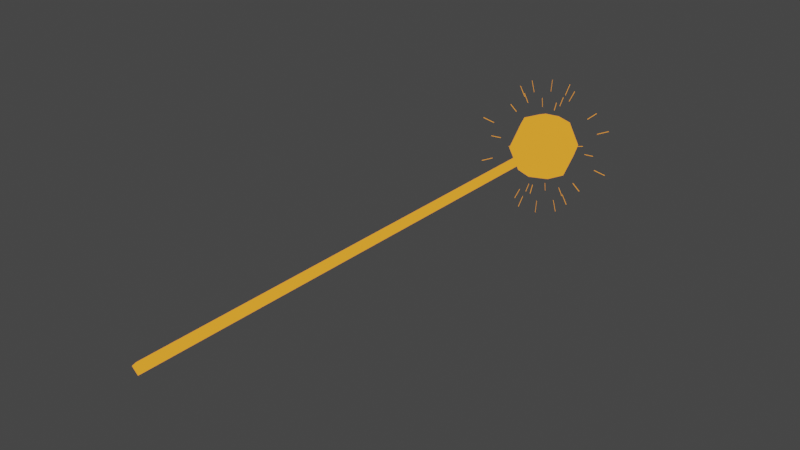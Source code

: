 # Source: light_directional.blend  (saved by Blender 3.0.42; exported with 4.5.12 LTS)
import bpy
from mathutils import Matrix  # noqa: F401  (used for matrix-valued properties, if any)

bpy.ops.wm.read_factory_settings(use_empty=True)
scene = bpy.context.scene
scene.name = 'Scene'

# ---- collections
col_collection = bpy.data.collections.new('Collection'); scene.collection.children.link(col_collection)

# ---- materials (node trees are filled in below, after node groups)
mat_material_001 = bpy.data.materials.new('Material.001')
mat_material_001.use_transparent_shadow = False

# ---- material node trees
mat_material_001.use_nodes = True; mat_material_001.node_tree.nodes.clear()
_N = mat_material_001.node_tree.nodes; _L = mat_material_001.node_tree.links
n0 = _N.new('ShaderNodeOutputMaterial'); n0.name = 'Material Output'; n0.location = (300, 300)
n1 = _N.new('ShaderNodeBackground'); n1.name = 'Background'; n1.location = (10, 300)
n1.inputs[0].default_value = (0.9734, 0.3325, 0.02624, 1.0)
_L.new(n1.outputs[0], n0.inputs[0])
n0.is_active_output = True

# ---- world
world_world = bpy.data.worlds.new('World'); scene.world = world_world
world_world.use_nodes = True; world_world.node_tree.nodes.clear()
_N = world_world.node_tree.nodes; _L = world_world.node_tree.links
n0 = _N.new('ShaderNodeOutputWorld'); n0.name = 'World Output'; n0.location = (300, 300)
n1 = _N.new('ShaderNodeBackground'); n1.name = 'Background'; n1.location = (10, 300)
n1.inputs[0].default_value = (0.05088, 0.05088, 0.05088, 1.0)
_L.new(n1.outputs[0], n0.inputs[0])
n0.is_active_output = True
world_world.color = (0.05088, 0.05088, 0.05088)
world_world.use_sun_shadow = False
world_world.sun_shadow_jitter_overblur = 0.0

# ---- meshes
me_sphere = bpy.data.meshes.new('Sphere')
me_sphere.from_pydata([(0.0, 0.7071, 0.7071), (0.0, 1.0, -4.371e-08), (0.0, 0.7071, -0.7071), (0.5, 0.5, 0.7071), (0.7071, 0.7071, -4.371e-08), (0.5, 0.5, -0.7071), (0.7071, -8.521e-08, 0.7071), (1.0, -5.541e-08, -4.371e-08), (0.7071, -8.521e-08, -0.7071), (0.5, -0.5, 0.7071), (0.7071, -0.7071, -4.371e-08), (0.5, -0.5, -0.7071), (0.0, -8.742e-08, -1.0), (3.201e-08, -0.7071, 0.7071), (2.213e-09, -1.0, -4.371e-08), (3.201e-08, -0.7071, -0.7071), (-6.182e-08, -1.492e-07, 1.0), (-0.5, -0.5, 0.7071), (-0.7071, -0.7071, -4.371e-08), (-0.5, -0.5, -0.7071), (-0.7071, -8.521e-08, 0.7071), (-1.0, -5.541e-08, -4.371e-08), (-0.7071, -8.521e-08, -0.7071), (-0.5, 0.5, 0.7071), (-0.7071, 0.7071, -4.371e-08), (-0.5, 0.5, -0.7071)], [], [(2, 1, 4, 5), (0, 16, 3), (12, 2, 5), (1, 0, 3, 4), (5, 4, 7, 8), (3, 16, 6), (12, 5, 8), (4, 3, 6, 7), (8, 7, 10, 11), (6, 16, 9), (12, 8, 11), (7, 6, 9, 10), (11, 10, 14, 15), (9, 16, 13), (12, 11, 15), (10, 9, 13, 14), (15, 14, 18, 19), (13, 16, 17), (12, 15, 19), (14, 13, 17, 18), (19, 18, 21, 22), (17, 16, 20), (12, 19, 22), (18, 17, 20, 21), (21, 20, 23, 24), (22, 21, 24, 25), (20, 16, 23), (12, 22, 25), (12, 25, 2), (24, 23, 0, 1), (25, 24, 1, 2), (23, 16, 0)])
me_sphere.polygons.foreach_set('use_smooth', [True] * 32)
_uv = me_sphere.uv_layers.new(name='UVMap')
_uv.uv.foreach_set('vector', [0.75, 0.25, 0.75, 0.5, 0.625, 0.5, 0.625, 0.25, 0.75, 0.75, 0.6875, 1.0, 0.625, 0.75, 0.6875, 0.0, 0.75, 0.25, 0.625, 0.25, 0.75, 0.5, 0.75, 0.75, 0.625, 0.75, 0.625, 0.5, 0.625, 0.25, 0.625, 0.5, 0.5, 0.5, 0.5, 0.25, 0.625, 0.75, 0.5625, 1.0, 0.5, 0.75, 0.5625, 0.0, 0.625, 0.25, 0.5, 0.25, 0.625, 0.5, 0.625, 0.75, 0.5, 0.75, 0.5, 0.5, 0.5, 0.25, 0.5, 0.5, 0.375, 0.5, 0.375, 0.25, 0.5, 0.75, 0.4375, 1.0, 0.375, 0.75, 0.4375, 0.0, 0.5, 0.25, 0.375, 0.25, 0.5, 0.5, 0.5, 0.75, 0.375, 0.75, 0.375, 0.5, 0.375, 0.25, 0.375, 0.5, 0.25, 0.5, 0.25, 0.25, 0.375, 0.75, 0.3125, 1.0, 0.25, 0.75, 0.3125, 0.0, 0.375, 0.25, 0.25, 0.25, 0.375, 0.5, 0.375, 0.75, 0.25, 0.75, 0.25, 0.5, 0.25, 0.25, 0.25, 0.5, 0.125, 0.5, 0.125, 0.25, 0.25, 0.75, 0.1875, 1.0, 0.125, 0.75, 0.1875, 0.0, 0.25, 0.25, 0.125, 0.25, 0.25, 0.5, 0.25, 0.75, 0.125, 0.75, 0.125, 0.5, 0.125, 0.25, 0.125, 0.5, 0.0, 0.5, 0.0, 0.25, 0.125, 0.75, 0.0625, 1.0, 0.0, 0.75, 0.0625, 0.0, 0.125, 0.25, 0.0, 0.25, 0.125, 0.5, 0.125, 0.75, 0.0, 0.75, 0.0, 0.5, 1.0, 0.5, 1.0, 0.75, 0.875, 0.75, 0.875, 0.5, 1.0, 0.25, 1.0, 0.5, 0.875, 0.5, 0.875, 0.25, 1.0, 0.75, 0.9375, 1.0, 0.875, 0.75, 0.9375, 0.0, 1.0, 0.25, 0.875, 0.25, 0.8125, 0.0, 0.875, 0.25, 0.75, 0.25, 0.875, 0.5, 0.875, 0.75, 0.75, 0.75, 0.75, 0.5, 0.875, 0.25, 0.875, 0.5, 0.75, 0.5, 0.75, 0.25, 0.875, 0.75, 0.8125, 1.0, 0.75, 0.75])
me_sphere.materials.append(mat_material_001)
me_sphere.use_remesh_fix_poles = True
me_sphere.use_remesh_preserve_attributes = False
me_sphere.update()
me_sphere_001 = bpy.data.meshes.new('Sphere.001')
me_sphere_001.from_pydata([(0.2901, -0.7133, -1.742), (0.6804, -1.661, 0.6684), (0.6804, -1.656, 0.6814), (-1.652, -0.6896, -0.6814), (-1.656, -0.6934, -0.6684), (-0.7095, -0.2993, 1.742), (-1.656, 0.6804, -0.6814), (-1.661, 0.6804, -0.6684), (-0.7133, 0.2901, 1.742), (-0.6896, 1.652, -0.6814), (-0.6934, 1.656, -0.6684), (-0.2993, 0.7095, 1.742), (0.2901, -0.7003, 1.748), (0.6804, 1.656, -0.6814), (0.6804, 1.661, -0.6684), (0.2901, 0.7133, 1.742), (0.2901, -0.7003, -1.748), (1.652, 0.6896, -0.6814), (1.656, 0.6934, -0.6684), (0.7095, 0.2993, 1.742), (0.7133, -0.2901, -1.742), (1.661, -0.6804, 0.6684), (0.7133, -0.2901, 1.742), (0.2993, -0.7095, -1.742), (0.6934, -1.656, 0.6684), (0.6896, -1.652, 0.6814), (-0.6804, -1.656, -0.6814), (-0.2901, -0.7133, -1.742), (0.6804, -1.656, -0.6814), (-0.6804, -1.661, -0.6684), (-0.6804, -1.661, 0.6684), (0.6804, -1.661, -0.6684), (-0.6804, -1.656, 0.6814), (-0.2901, -0.7133, 1.742), (0.2901, -0.7133, 1.742), (-0.6896, -1.652, -0.6814), (-0.2993, -0.7095, -1.742), (-0.7095, -0.2993, -1.742), (-0.6934, -1.656, -0.6684), (-0.6934, -1.656, 0.6684), (-1.656, -0.6934, 0.6684), (-0.6896, -1.652, 0.6814), (-1.652, -0.6896, 0.6814), (-0.2993, -0.7095, 1.742), (-1.656, -0.6804, -0.6814), (-0.7133, -0.2901, -1.742), (-0.7133, 0.2901, -1.742), (-1.661, -0.6804, -0.6684), (-1.661, -0.6804, 0.6684), (-1.661, 0.6804, 0.6684), (-1.656, -0.6804, 0.6814), (-1.656, 0.6804, 0.6814), (-0.7133, -0.2901, 1.742), (-1.652, 0.6896, -0.6814), (-0.7095, 0.2993, -1.742), (-0.2993, 0.7095, -1.742), (-1.656, 0.6934, -0.6684), (-1.656, 0.6934, 0.6684), (-0.6934, 1.656, 0.6684), (-1.652, 0.6896, 0.6814), (-0.7095, 0.2993, 1.742), (-0.6896, 1.652, 0.6814), (-0.7003, 0.2901, 1.748), (-0.2901, -0.7003, 1.748), (-0.7003, -0.2901, 1.748), (-0.2901, 0.7003, 1.748), (0.2901, 0.7003, 1.748), (0.7003, 0.2901, 1.748), (0.7003, -0.2901, 1.748), (-0.6804, 1.656, -0.6814), (-0.2901, 0.7133, -1.742), (0.2901, 0.7133, -1.742), (-0.6804, 1.661, -0.6684), (-0.6804, 1.661, 0.6684), (0.6804, 1.661, 0.6684), (-0.6804, 1.656, 0.6814), (0.6804, 1.656, 0.6814), (-0.2901, 0.7133, 1.742), (0.2901, 0.7003, -1.748), (-0.2901, -0.7003, -1.748), (-0.7003, -0.2901, -1.748), (-0.7003, 0.2901, -1.748), (-0.2901, 0.7003, -1.748), (0.7003, 0.2901, -1.748), (0.7003, -0.2901, -1.748), (0.2993, 0.7095, -1.742), (0.6896, 1.652, -0.6814), (0.7095, 0.2993, -1.742), (0.6934, 1.656, -0.6684), (0.6934, 1.656, 0.6684), (1.656, 0.6934, 0.6684), (0.6896, 1.652, 0.6814), (1.652, 0.6896, 0.6814), (0.2993, 0.7095, 1.742), (1.656, 0.6804, -0.6814), (0.7133, 0.2901, -1.742), (1.656, -0.6804, -0.6814), (1.661, 0.6804, -0.6684), (1.661, 0.6804, 0.6684), (1.661, -0.6804, -0.6684), (1.656, 0.6804, 0.6814), (1.656, -0.6804, 0.6814), (0.7133, 0.2901, 1.742), (1.652, -0.6896, -0.6814), (0.7095, -0.2993, -1.742), (0.6896, -1.652, -0.6814), (1.656, -0.6934, -0.6684), (1.656, -0.6934, 0.6684), (0.6934, -1.656, -0.6684), (1.652, -0.6896, 0.6814), (0.7095, -0.2993, 1.742), (0.2993, -0.7095, 1.742), (-0.5612, -1.368, -0.5622), (-0.5612, -1.373, -0.5492), (-0.5612, -1.373, 0.5492), (-0.5612, -1.368, 0.5622), (-0.5704, -1.364, -0.5622), (-0.5742, -1.368, -0.5492), (-0.5742, -1.368, 0.5492), (-0.5704, -1.364, 0.5622), (-0.247, -0.5834, -1.438), (-0.2379, -0.5872, -1.438), (-1.368, -0.5612, -0.5622), (-1.373, -0.5612, -0.5492), (-1.373, -0.5612, 0.5492), (-1.368, -0.5612, 0.5622), (-1.364, -0.5704, 0.5622), (-1.368, -0.5742, 0.5492), (-0.5872, -0.2379, -1.438), (-0.5834, -0.247, -1.438), (-1.364, 0.5704, -0.5622), (-1.368, 0.5742, -0.5492), (-1.368, 0.5742, 0.5492), (-1.364, 0.5704, 0.5622), (-0.5834, 0.247, 1.438), (-0.5742, 0.2379, 1.443), (-1.368, 0.5612, 0.5622), (-1.373, 0.5612, 0.5492), (-0.5834, 0.247, -1.438), (-0.5872, 0.2379, -1.438), (-0.5612, 1.368, -0.5622), (-0.5612, 1.373, -0.5492), (-0.5612, 1.373, 0.5492), (-0.5612, 1.368, 0.5622), (-0.5704, 1.364, 0.5622), (-0.5742, 1.368, 0.5492), (-0.2379, 0.5872, -1.438), (-0.247, 0.5834, -1.438), (0.2379, 0.5742, -1.443), (0.247, 0.5834, -1.438), (0.5704, 1.364, -0.5622), (0.5742, 1.368, -0.5492), (0.5742, 1.368, 0.5492), (0.5704, 1.364, 0.5622), (0.5612, 1.368, 0.5622), (0.5612, 1.373, 0.5492), (0.2379, 0.5872, -1.438), (1.368, 0.5612, -0.5622), (1.373, 0.5612, -0.5492), (1.373, 0.5612, 0.5492), (1.368, 0.5612, 0.5622), (1.364, 0.5704, 0.5622), (1.368, 0.5742, 0.5492), (0.5872, 0.2379, -1.438), (0.5834, 0.247, -1.438), (1.364, -0.5704, -0.5622), (1.368, -0.5742, -0.5492), (1.368, -0.5742, 0.5492), (1.364, -0.5704, 0.5622), (1.373, -0.5612, -0.5492), (1.368, -0.5612, -0.5622), (1.368, -0.5612, 0.5622), (-0.2379, -0.5742, -1.443), (-0.2379, -0.5872, 1.438), (-0.2379, -0.5742, 1.443), (-0.247, -0.5834, 1.438), (-0.5742, -0.2379, -1.443), (-0.5872, -0.2379, 1.438), (-0.5742, -0.2379, 1.443), (-0.5742, 0.2379, -1.443), (-0.2379, 0.5742, -1.443), (-0.2379, 0.5872, 1.438), (-0.2379, 0.5742, 1.443), (0.247, 0.5834, 1.438), (0.2379, 0.5742, 1.443), (0.5742, 0.2379, -1.443), (0.5872, 0.2379, 1.438), (0.5742, 0.2379, 1.443), (0.5742, -0.2379, -1.443), (0.5834, -0.247, -1.438), (0.5834, -0.247, 1.438), (0.5742, -0.2379, 1.443), (0.247, -0.5834, 1.438), (0.2379, -0.5872, 1.438), (0.5612, -1.373, -0.5492), (0.5742, -1.368, -0.5492), (0.5704, -1.364, -0.5622), (0.5612, -1.368, -0.5622), (0.2379, -0.5742, -1.443), (0.2379, -0.5872, -1.438), (0.247, -0.5834, -1.438), (0.5612, -1.373, 0.5492), (0.5612, -1.368, 0.5622), (0.5742, -1.368, 0.5492), (0.2379, -0.5742, 1.443), (0.5704, -1.364, 0.5622), (-1.364, -0.5704, -0.5622), (-1.368, -0.5742, -0.5492), (-0.5834, -0.247, 1.438), (-1.368, 0.5612, -0.5622), (-1.373, 0.5612, -0.5492), (-0.5872, 0.2379, 1.438), (-0.5704, 1.364, -0.5622), (-0.5742, 1.368, -0.5492), (-0.247, 0.5834, 1.438), (0.2379, 0.5872, 1.438), (0.5834, 0.247, 1.438), (0.5872, -0.2379, 1.438), (0.5612, 1.368, -0.5622), (0.5612, 1.373, -0.5492), (0.5872, -0.2379, -1.438), (1.364, 0.5704, -0.5622), (1.368, 0.5742, -0.5492), (1.373, -0.5612, 0.5492)], [], [(32, 41, 39, 30), (27, 36, 79), (63, 43, 33), (29, 38, 35, 26), (42, 50, 48, 40), (37, 45, 80), (64, 52, 5), (4, 47, 44, 3), (51, 59, 57, 49), (46, 54, 81), (62, 60, 8), (7, 56, 53, 6), (61, 75, 73, 58), (55, 70, 82), (65, 77, 11), (10, 72, 69, 9), (76, 91, 89, 74), (71, 85, 78), (66, 93, 15), (14, 88, 86, 13), (92, 100, 98, 90), (87, 95, 83), (67, 102, 19), (18, 97, 94, 17), (99, 106, 103, 96), (101, 109, 107, 21), (20, 104, 84), (68, 110, 22), (12, 34, 111), (108, 31, 28, 105), (25, 2, 1, 24), (23, 0, 16), (115, 114, 118, 119), (121, 172, 120), (174, 173, 175), (113, 112, 116, 117), (126, 127, 124, 125), (129, 176, 128), (178, 208, 177), (207, 206, 122, 123), (136, 137, 132, 133), (139, 179, 138), (135, 211, 134), (210, 209, 130, 131), (144, 145, 142, 143), (147, 180, 146), (182, 214, 181), (213, 212, 140, 141), (154, 155, 152, 153), (156, 148, 149), (184, 215, 183), (219, 218, 150, 151), (161, 162, 159, 160), (164, 185, 163), (187, 216, 186), (222, 221, 157, 158), (169, 170, 165, 166), (171, 223, 167, 168), (220, 188, 189), (191, 217, 190), (204, 192, 193), (195, 196, 197, 194), (205, 203, 201, 202), (200, 198, 199), (68, 22, 217, 191), (109, 101, 171, 168), (12, 111, 192, 204), (27, 79, 172, 121), (14, 13, 218, 219), (63, 33, 173, 174), (13, 86, 150, 218), (79, 36, 120, 172), (71, 78, 148, 156), (43, 63, 174, 175), (76, 74, 155, 154), (80, 45, 128, 176), (88, 14, 219, 151), (52, 64, 178, 177), (15, 93, 183, 215), (81, 54, 138, 179), (87, 83, 185, 164), (82, 70, 146, 180), (20, 84, 188, 220), (77, 65, 182, 181), (23, 16, 198, 200), (93, 66, 184, 183), (18, 17, 221, 222), (83, 95, 163, 185), (17, 94, 157, 221), (102, 67, 187, 186), (92, 90, 162, 161), (84, 104, 189, 188), (29, 26, 112, 113), (97, 18, 222, 158), (110, 68, 191, 190), (32, 30, 114, 115), (19, 102, 186, 216), (111, 34, 193, 192), (35, 38, 117, 116), (99, 96, 170, 169), (31, 108, 195, 194), (39, 41, 119, 118), (104, 20, 220, 189), (105, 28, 197, 196), (41, 32, 115, 119), (101, 21, 223, 171), (28, 31, 194, 197), (30, 39, 118, 114), (21, 107, 167, 223), (26, 35, 116, 112), (36, 27, 121, 120), (22, 110, 190, 217), (16, 0, 199, 198), (44, 47, 123, 122), (108, 105, 196, 195), (0, 23, 200, 199), (48, 50, 125, 124), (25, 24, 203, 205), (1, 2, 202, 201), (50, 42, 126, 125), (38, 29, 113, 117), (40, 48, 124, 127), (24, 1, 201, 203), (45, 37, 129, 128), (33, 43, 175, 173), (53, 56, 131, 130), (34, 12, 204, 193), (57, 59, 133, 132), (2, 25, 205, 202), (60, 62, 135, 134), (4, 3, 206, 207), (59, 51, 136, 133), (3, 44, 122, 206), (49, 57, 132, 137), (37, 80, 176, 129), (54, 46, 139, 138), (42, 40, 127, 126), (69, 72, 141, 140), (47, 4, 207, 123), (73, 75, 143, 142), (5, 52, 177, 208), (75, 61, 144, 143), (64, 5, 208, 178), (58, 73, 142, 145), (7, 6, 209, 210), (70, 55, 147, 146), (6, 53, 130, 209), (78, 85, 149, 148), (46, 81, 179, 139), (86, 88, 151, 150), (51, 49, 137, 136), (89, 91, 153, 152), (56, 7, 210, 131), (91, 76, 154, 153), (8, 60, 134, 211), (74, 89, 152, 155), (62, 8, 211, 135), (85, 71, 156, 149), (10, 9, 212, 213), (94, 97, 158, 157), (9, 69, 140, 212), (98, 100, 160, 159), (55, 82, 180, 147), (100, 92, 161, 160), (61, 58, 145, 144), (90, 98, 159, 162), (72, 10, 213, 141), (95, 87, 164, 163), (65, 11, 214, 182), (103, 106, 166, 165), (11, 77, 181, 214), (107, 109, 168, 167), (66, 15, 215, 184), (106, 99, 169, 166), (67, 19, 216, 187), (96, 103, 165, 170)])
_uv = me_sphere_001.uv_layers.new(name='UVMap')
_uv.uv.foreach_set('vector', [0.75, 0.25, 0.625, 0.25, 0.625, 0.5, 0.75, 0.5, 0.75, 0.75, 0.625, 0.75, 0.6875, 1.0, 0.6875, 0.0, 0.625, 0.25, 0.75, 0.25, 0.75, 0.5, 0.625, 0.5, 0.625, 0.75, 0.75, 0.75, 0.625, 0.25, 0.5, 0.25, 0.5, 0.5, 0.625, 0.5, 0.625, 0.75, 0.5, 0.75, 0.5625, 1.0, 0.5625, 0.0, 0.5, 0.25, 0.625, 0.25, 0.625, 0.5, 0.5, 0.5, 0.5, 0.75, 0.625, 0.75, 0.5, 0.25, 0.375, 0.25, 0.375, 0.5, 0.5, 0.5, 0.5, 0.75, 0.375, 0.75, 0.4375, 1.0, 0.4375, 0.0, 0.375, 0.25, 0.5, 0.25, 0.5, 0.5, 0.375, 0.5, 0.375, 0.75, 0.5, 0.75, 0.375, 0.25, 0.25, 0.25, 0.25, 0.5, 0.375, 0.5, 0.375, 0.75, 0.25, 0.75, 0.3125, 1.0, 0.3125, 0.0, 0.25, 0.25, 0.375, 0.25, 0.375, 0.5, 0.25, 0.5, 0.25, 0.75, 0.375, 0.75, 0.25, 0.25, 0.125, 0.25, 0.125, 0.5, 0.25, 0.5, 0.25, 0.75, 0.125, 0.75, 0.1875, 1.0, 0.1875, 0.0, 0.125, 0.25, 0.25, 0.25, 0.25, 0.5, 0.125, 0.5, 0.125, 0.75, 0.25, 0.75, 0.125, 0.25, 0.0, 0.25, 0.0, 0.5, 0.125, 0.5, 0.125, 0.75, 0.0, 0.75, 0.0625, 1.0, 0.0625, 0.0, 0.0, 0.25, 0.125, 0.25, 0.125, 0.5, 0.0, 0.5, 0.0, 0.75, 0.125, 0.75, 1.0, 0.5, 0.875, 0.5, 0.875, 0.75, 1.0, 0.75, 1.0, 0.25, 0.875, 0.25, 0.875, 0.5, 1.0, 0.5, 1.0, 0.75, 0.875, 0.75, 0.9375, 1.0, 0.9375, 0.0, 0.875, 0.25, 1.0, 0.25, 0.8125, 0.0, 0.75, 0.25, 0.875, 0.25, 0.875, 0.5, 0.75, 0.5, 0.75, 0.75, 0.875, 0.75, 0.875, 0.25, 0.75, 0.25, 0.75, 0.5, 0.875, 0.5, 0.875, 0.75, 0.75, 0.75, 0.8125, 1.0, 0.75, 0.25, 0.75, 0.5, 0.625, 0.5, 0.625, 0.25, 0.75, 0.75, 0.6875, 1.0, 0.625, 0.75, 0.6875, 0.0, 0.75, 0.25, 0.625, 0.25, 0.75, 0.5, 0.75, 0.75, 0.625, 0.75, 0.625, 0.5, 0.625, 0.25, 0.625, 0.5, 0.5, 0.5, 0.5, 0.25, 0.625, 0.75, 0.5625, 1.0, 0.5, 0.75, 0.5625, 0.0, 0.625, 0.25, 0.5, 0.25, 0.625, 0.5, 0.625, 0.75, 0.5, 0.75, 0.5, 0.5, 0.5, 0.25, 0.5, 0.5, 0.375, 0.5, 0.375, 0.25, 0.5, 0.75, 0.4375, 1.0, 0.375, 0.75, 0.4375, 0.0, 0.5, 0.25, 0.375, 0.25, 0.5, 0.5, 0.5, 0.75, 0.375, 0.75, 0.375, 0.5, 0.375, 0.25, 0.375, 0.5, 0.25, 0.5, 0.25, 0.25, 0.375, 0.75, 0.3125, 1.0, 0.25, 0.75, 0.3125, 0.0, 0.375, 0.25, 0.25, 0.25, 0.375, 0.5, 0.375, 0.75, 0.25, 0.75, 0.25, 0.5, 0.25, 0.25, 0.25, 0.5, 0.125, 0.5, 0.125, 0.25, 0.25, 0.75, 0.1875, 1.0, 0.125, 0.75, 0.1875, 0.0, 0.25, 0.25, 0.125, 0.25, 0.25, 0.5, 0.25, 0.75, 0.125, 0.75, 0.125, 0.5, 0.125, 0.25, 0.125, 0.5, 0.0, 0.5, 0.0, 0.25, 0.125, 0.75, 0.0625, 1.0, 0.0, 0.75, 0.0625, 0.0, 0.125, 0.25, 0.0, 0.25, 0.125, 0.5, 0.125, 0.75, 0.0, 0.75, 0.0, 0.5, 1.0, 0.5, 1.0, 0.75, 0.875, 0.75, 0.875, 0.5, 1.0, 0.25, 1.0, 0.5, 0.875, 0.5, 0.875, 0.25, 1.0, 0.75, 0.9375, 1.0, 0.875, 0.75, 0.9375, 0.0, 1.0, 0.25, 0.875, 0.25, 0.8125, 0.0, 0.875, 0.25, 0.75, 0.25, 0.875, 0.5, 0.875, 0.75, 0.75, 0.75, 0.75, 0.5, 0.875, 0.25, 0.875, 0.5, 0.75, 0.5, 0.75, 0.25, 0.875, 0.75, 0.8125, 1.0, 0.75, 0.75, 0.9375, 0.0, 1.0, 0.25, 1.0, 0.25, 0.9375, 0.0, 0.875, 0.25, 1.0, 0.25, 1.0, 0.25, 0.875, 0.25, 0.8125, 0.0, 0.875, 0.25, 0.875, 0.25, 0.8125, 0.0, 0.75, 0.75, 0.6875, 1.0, 0.6875, 1.0, 0.75, 0.75, 0.25, 0.5, 0.25, 0.75, 0.25, 0.75, 0.25, 0.5, 0.6875, 0.0, 0.75, 0.25, 0.75, 0.25, 0.6875, 0.0, 0.25, 0.75, 0.125, 0.75, 0.125, 0.75, 0.25, 0.75, 0.6875, 1.0, 0.625, 0.75, 0.625, 0.75, 0.6875, 1.0, 0.25, 0.75, 0.1875, 1.0, 0.1875, 1.0, 0.25, 0.75, 0.625, 0.25, 0.6875, 0.0, 0.6875, 0.0, 0.625, 0.25, 0.25, 0.25, 0.25, 0.5, 0.25, 0.5, 0.25, 0.25, 0.5625, 1.0, 0.5, 0.75, 0.5, 0.75, 0.5625, 1.0, 0.125, 0.5, 0.25, 0.5, 0.25, 0.5, 0.125, 0.5, 0.5, 0.25, 0.5625, 0.0, 0.5625, 0.0, 0.5, 0.25, 0.25, 0.25, 0.125, 0.25, 0.125, 0.25, 0.25, 0.25, 0.4375, 1.0, 0.375, 0.75, 0.375, 0.75, 0.4375, 1.0, 0.125, 0.75, 0.0625, 1.0, 0.0625, 1.0, 0.125, 0.75, 0.3125, 1.0, 0.25, 0.75, 0.25, 0.75, 0.3125, 1.0, 1.0, 0.75, 0.9375, 1.0, 0.9375, 1.0, 1.0, 0.75, 0.25, 0.25, 0.3125, 0.0, 0.3125, 0.0, 0.25, 0.25, 0.875, 0.75, 0.8125, 1.0, 0.8125, 1.0, 0.875, 0.75, 0.125, 0.25, 0.1875, 0.0, 0.1875, 0.0, 0.125, 0.25, 0.125, 0.5, 0.125, 0.75, 0.125, 0.75, 0.125, 0.5, 0.0625, 1.0, 0.0, 0.75, 0.0, 0.75, 0.0625, 1.0, 0.125, 0.75, 0.0, 0.75, 0.0, 0.75, 0.125, 0.75, 0.0, 0.25, 0.0625, 0.0, 0.0625, 0.0, 0.0, 0.25, 0.125, 0.25, 0.125, 0.5, 0.125, 0.5, 0.125, 0.25, 0.9375, 1.0, 0.875, 0.75, 0.875, 0.75, 0.9375, 1.0, 0.75, 0.5, 0.75, 0.75, 0.75, 0.75, 0.75, 0.5, 0.0, 0.5, 0.125, 0.5, 0.125, 0.5, 0.0, 0.5, 0.875, 0.25, 0.9375, 0.0, 0.9375, 0.0, 0.875, 0.25, 0.75, 0.25, 0.75, 0.5, 0.75, 0.5, 0.75, 0.25, 0.125, 0.25, 0.0, 0.25, 0.0, 0.25, 0.125, 0.25, 0.875, 0.25, 0.75, 0.25, 0.75, 0.25, 0.875, 0.25, 0.625, 0.75, 0.625, 0.5, 0.625, 0.5, 0.625, 0.75, 1.0, 0.5, 1.0, 0.75, 1.0, 0.75, 1.0, 0.5, 0.75, 0.5, 0.875, 0.5, 0.875, 0.5, 0.75, 0.5, 0.625, 0.5, 0.625, 0.25, 0.625, 0.25, 0.625, 0.5, 0.875, 0.75, 1.0, 0.75, 1.0, 0.75, 0.875, 0.75, 0.875, 0.75, 0.75, 0.75, 0.75, 0.75, 0.875, 0.75, 0.625, 0.25, 0.75, 0.25, 0.75, 0.25, 0.625, 0.25, 1.0, 0.25, 1.0, 0.5, 1.0, 0.5, 1.0, 0.25, 0.75, 0.75, 0.75, 0.5, 0.75, 0.5, 0.75, 0.75, 0.75, 0.5, 0.625, 0.5, 0.625, 0.5, 0.75, 0.5, 1.0, 0.5, 0.875, 0.5, 0.875, 0.5, 1.0, 0.5, 0.75, 0.75, 0.625, 0.75, 0.625, 0.75, 0.75, 0.75, 0.625, 0.75, 0.75, 0.75, 0.75, 0.75, 0.625, 0.75, 1.0, 0.25, 0.875, 0.25, 0.875, 0.25, 1.0, 0.25, 0.8125, 1.0, 0.75, 0.75, 0.75, 0.75, 0.8125, 1.0, 0.5, 0.75, 0.5, 0.5, 0.5, 0.5, 0.5, 0.75, 0.875, 0.5, 0.875, 0.75, 0.875, 0.75, 0.875, 0.5, 0.75, 0.75, 0.875, 0.75, 0.875, 0.75, 0.75, 0.75, 0.5, 0.5, 0.5, 0.25, 0.5, 0.25, 0.5, 0.5, 0.875, 0.25, 0.875, 0.5, 0.875, 0.5, 0.875, 0.25, 0.75, 0.5, 0.75, 0.25, 0.75, 0.25, 0.75, 0.5, 0.5, 0.25, 0.625, 0.25, 0.625, 0.25, 0.5, 0.25, 0.625, 0.5, 0.75, 0.5, 0.75, 0.5, 0.625, 0.5, 0.625, 0.5, 0.5, 0.5, 0.5, 0.5, 0.625, 0.5, 0.875, 0.5, 0.75, 0.5, 0.75, 0.5, 0.875, 0.5, 0.5, 0.75, 0.625, 0.75, 0.625, 0.75, 0.5, 0.75, 0.75, 0.25, 0.625, 0.25, 0.625, 0.25, 0.75, 0.25, 0.375, 0.75, 0.375, 0.5, 0.375, 0.5, 0.375, 0.75, 0.75, 0.25, 0.8125, 0.0, 0.8125, 0.0, 0.75, 0.25, 0.375, 0.5, 0.375, 0.25, 0.375, 0.25, 0.375, 0.5, 0.75, 0.25, 0.875, 0.25, 0.875, 0.25, 0.75, 0.25, 0.375, 0.25, 0.4375, 0.0, 0.4375, 0.0, 0.375, 0.25, 0.625, 0.5, 0.625, 0.75, 0.625, 0.75, 0.625, 0.5, 0.375, 0.25, 0.5, 0.25, 0.5, 0.25, 0.375, 0.25, 0.625, 0.75, 0.5, 0.75, 0.5, 0.75, 0.625, 0.75, 0.5, 0.5, 0.375, 0.5, 0.375, 0.5, 0.5, 0.5, 0.625, 0.75, 0.5625, 1.0, 0.5625, 1.0, 0.625, 0.75, 0.375, 0.75, 0.5, 0.75, 0.5, 0.75, 0.375, 0.75, 0.625, 0.25, 0.625, 0.5, 0.625, 0.5, 0.625, 0.25, 0.25, 0.75, 0.25, 0.5, 0.25, 0.5, 0.25, 0.75, 0.5, 0.5, 0.625, 0.5, 0.625, 0.5, 0.5, 0.5, 0.25, 0.5, 0.25, 0.25, 0.25, 0.25, 0.25, 0.5, 0.625, 0.25, 0.5, 0.25, 0.5, 0.25, 0.625, 0.25, 0.25, 0.25, 0.375, 0.25, 0.375, 0.25, 0.25, 0.25, 0.5625, 0.0, 0.625, 0.25, 0.625, 0.25, 0.5625, 0.0, 0.375, 0.5, 0.25, 0.5, 0.25, 0.5, 0.375, 0.5, 0.5, 0.5, 0.5, 0.75, 0.5, 0.75, 0.5, 0.5, 0.25, 0.75, 0.375, 0.75, 0.375, 0.75, 0.25, 0.75, 0.5, 0.75, 0.375, 0.75, 0.375, 0.75, 0.5, 0.75, 0.1875, 1.0, 0.125, 0.75, 0.125, 0.75, 0.1875, 1.0, 0.5, 0.75, 0.4375, 1.0, 0.4375, 1.0, 0.5, 0.75, 0.125, 0.75, 0.125, 0.5, 0.125, 0.5, 0.125, 0.75, 0.5, 0.25, 0.5, 0.5, 0.5, 0.5, 0.5, 0.25, 0.125, 0.5, 0.125, 0.25, 0.125, 0.25, 0.125, 0.5, 0.375, 0.5, 0.5, 0.5, 0.5, 0.5, 0.375, 0.5, 0.125, 0.25, 0.25, 0.25, 0.25, 0.25, 0.125, 0.25, 0.5, 0.25, 0.375, 0.25, 0.375, 0.25, 0.5, 0.25, 0.25, 0.5, 0.125, 0.5, 0.125, 0.5, 0.25, 0.5, 0.4375, 0.0, 0.5, 0.25, 0.5, 0.25, 0.4375, 0.0, 0.125, 0.75, 0.25, 0.75, 0.25, 0.75, 0.125, 0.75, 0.375, 0.5, 0.375, 0.75, 0.375, 0.75, 0.375, 0.5, 0.0, 0.75, 0.0, 0.5, 0.0, 0.5, 0.0, 0.75, 0.375, 0.75, 0.25, 0.75, 0.25, 0.75, 0.375, 0.75, 0.0, 0.5, 0.0, 0.25, 0.0, 0.25, 0.0, 0.5, 0.375, 0.75, 0.3125, 1.0, 0.3125, 1.0, 0.375, 0.75, 0.0, 0.25, 0.125, 0.25, 0.125, 0.25, 0.0, 0.25, 0.375, 0.25, 0.375, 0.5, 0.375, 0.5, 0.375, 0.25, 0.125, 0.5, 0.0, 0.5, 0.0, 0.5, 0.125, 0.5, 0.25, 0.5, 0.375, 0.5, 0.375, 0.5, 0.25, 0.5, 0.0, 0.75, 0.125, 0.75, 0.125, 0.75, 0.0, 0.75, 0.3125, 0.0, 0.375, 0.25, 0.375, 0.25, 0.3125, 0.0, 0.875, 0.75, 0.875, 0.5, 0.875, 0.5, 0.875, 0.75, 0.375, 0.25, 0.25, 0.25, 0.25, 0.25, 0.375, 0.25, 0.875, 0.5, 0.875, 0.25, 0.875, 0.25, 0.875, 0.5, 0.1875, 0.0, 0.25, 0.25, 0.25, 0.25, 0.1875, 0.0, 0.875, 0.5, 1.0, 0.5, 1.0, 0.5, 0.875, 0.5, 0.0625, 0.0, 0.125, 0.25, 0.125, 0.25, 0.0625, 0.0, 1.0, 0.75, 0.875, 0.75, 0.875, 0.75, 1.0, 0.75])
me_sphere_001.materials.append(mat_material_001)
me_sphere_001.use_remesh_fix_poles = True
me_sphere_001.use_remesh_preserve_attributes = False
me_sphere_001.update()
me_cylinder = bpy.data.meshes.new('Cylinder')
me_cylinder.from_pydata([(0.0, 0.1626, 0.4525), (0.0, 0.1626, 14.52), (0.1626, 1.978e-08, 0.4525), (0.1626, 6.205e-07, 14.52), (-1.422e-08, -0.1626, 0.4525), (-1.422e-08, -0.1626, 14.52), (-0.1626, 2.883e-08, 0.4525), (-0.1626, 6.296e-07, 14.52)], [], [(0, 1, 3, 2), (2, 3, 5, 4), (3, 1, 7, 5), (4, 5, 7, 6), (6, 7, 1, 0), (0, 2, 4, 6)])
_uv = me_cylinder.uv_layers.new(name='UVMap')
_uv.uv.foreach_set('vector', [1.0, 0.5, 1.0, 1.0, 0.75, 1.0, 0.75, 0.5, 0.75, 0.5, 0.75, 1.0, 0.5, 1.0, 0.5, 0.5, 0.49, 0.25, 0.25, 0.49, 0.01, 0.25, 0.25, 0.01, 0.5, 0.5, 0.5, 1.0, 0.25, 1.0, 0.25, 0.5, 0.25, 0.5, 0.25, 1.0, 0.0, 1.0, 0.0, 0.5, 0.75, 0.49, 0.99, 0.25, 0.75, 0.01, 0.51, 0.25])
me_cylinder.materials.append(mat_material_001)
me_cylinder.use_remesh_fix_poles = True
me_cylinder.use_remesh_preserve_attributes = False
me_cylinder.update()

# ---- objects
ob_sphere = bpy.data.objects.new('Sphere', me_sphere)
ob_sphere_001 = bpy.data.objects.new('Sphere.001', me_sphere_001)
ob_cylinder = bpy.data.objects.new('Cylinder', me_cylinder)

# ---- transforms, parenting, visibility, modifiers, constraints
ob_sphere.location = (0.0, 0.0, 0.0)
ob_sphere_001.location = (0.0, 0.0, 0.0)
ob_cylinder.location = (0.0, 0.0, 0.0)
ob_cylinder.rotation_euler = (1.571, -0.0, -0.0)

# ---- collection membership
col_collection.objects.link(ob_sphere)
col_collection.objects.link(ob_sphere_001)
col_collection.objects.link(ob_cylinder)

# ---- scene / render settings (as saved in the file)
scene.frame_start = 1; scene.frame_end = 250; scene.frame_set(1)
scene.render.engine = 'BLENDER_EEVEE_NEXT'
scene.cycles.sampling_pattern = 'TABULATED_SOBOL'
scene.cycles.use_light_tree = False
scene.view_settings.view_transform = 'Filmic'
bpy.context.view_layer.update()

# ---- added for rendering (the .blend has no active camera and no usable light): camera, sun
cam_auto = bpy.data.cameras.new('AutoCamera')
cam_auto.lens = 50.0
cam_auto.sensor_width = 36.0
cam_auto.clip_end = 1000.0
ob_auto_camera = bpy.data.objects.new('AutoCamera', cam_auto)
scene.collection.objects.link(ob_auto_camera)
ob_auto_camera.location = (15.623, -25.1777, 12.4984)
ob_auto_camera.rotation_euler = (1.09748, -7.21219e-08, 0.694738)
scene.camera = ob_auto_camera
light_auto_sun = bpy.data.lights.new('AutoSun', 'SUN')
light_auto_sun.energy = 3.0
light_auto_sun.angle = 0.0523599
ob_auto_sun = bpy.data.objects.new('AutoSun', light_auto_sun)
scene.collection.objects.link(ob_auto_sun)
ob_auto_sun.rotation_euler = (0.872665, 0.174533, 0.523599)
bpy.context.view_layer.update()
